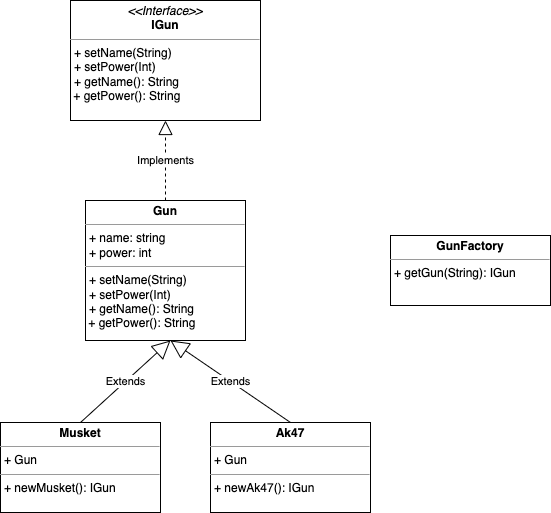

The diagram above was exported from draw.io. Its source (the exported page's mxGraphModel, read from the mxfile embedded in the PNG):
<mxGraphModel dx="535" dy="467" grid="1" gridSize="10" guides="1" tooltips="1" connect="1" arrows="1" fold="1" page="1" pageScale="1" pageWidth="827" pageHeight="1169" math="0" shadow="0">
  <root>
    <mxCell id="0" />
    <mxCell id="1" parent="0" />
    <mxCell id="mjvJoT2Hsm7mV2Z-XNGQ-1" value="&lt;p style=&quot;margin:0px;margin-top:4px;text-align:center;&quot;&gt;&lt;i&gt;&amp;lt;&amp;lt;Interface&amp;gt;&amp;gt;&lt;/i&gt;&lt;br&gt;&lt;b&gt;IGun&lt;/b&gt;&lt;/p&gt;&lt;hr size=&quot;1&quot;&gt;&lt;p style=&quot;margin:0px;margin-left:4px;&quot;&gt;+ setName(String)&lt;/p&gt;&lt;p style=&quot;margin:0px;margin-left:4px;&quot;&gt;+&amp;nbsp;setPower&lt;span style=&quot;background-color: initial;&quot;&gt;(Int)&lt;/span&gt;&lt;/p&gt;&lt;p style=&quot;margin:0px;margin-left:4px;&quot;&gt;+&amp;nbsp;getName&lt;span style=&quot;background-color: initial;&quot;&gt;(): String&lt;/span&gt;&lt;span style=&quot;background-color: initial;&quot;&gt;&amp;nbsp;&lt;/span&gt;&lt;/p&gt;&amp;nbsp;+ getPower(): String" style="verticalAlign=top;align=left;overflow=fill;fontSize=12;fontFamily=Helvetica;html=1;" parent="1" vertex="1">
      <mxGeometry x="330" y="70" width="190" height="120" as="geometry" />
    </mxCell>
    <mxCell id="mjvJoT2Hsm7mV2Z-XNGQ-6" value="Implements" style="endArrow=block;dashed=1;endFill=0;endSize=12;html=1;rounded=0;entryX=0.5;entryY=1;entryDx=0;entryDy=0;exitX=0.5;exitY=0;exitDx=0;exitDy=0;" parent="1" source="mjvJoT2Hsm7mV2Z-XNGQ-7" target="mjvJoT2Hsm7mV2Z-XNGQ-1" edge="1">
      <mxGeometry width="160" relative="1" as="geometry">
        <mxPoint x="420" y="270" as="sourcePoint" />
        <mxPoint x="490" y="290" as="targetPoint" />
      </mxGeometry>
    </mxCell>
    <mxCell id="mjvJoT2Hsm7mV2Z-XNGQ-7" value="&lt;p style=&quot;margin:0px;margin-top:4px;text-align:center;&quot;&gt;&lt;b&gt;Gun&lt;/b&gt;&lt;br&gt;&lt;/p&gt;&lt;hr size=&quot;1&quot;&gt;&lt;p style=&quot;margin:0px;margin-left:4px;&quot;&gt;+ name: string&lt;br&gt;&lt;/p&gt;&lt;p style=&quot;margin:0px;margin-left:4px;&quot;&gt;+ power: int&lt;/p&gt;&lt;hr size=&quot;1&quot;&gt;&lt;p style=&quot;margin:0px;margin-left:4px;&quot;&gt;+&amp;nbsp;&lt;span style=&quot;background-color: initial;&quot;&gt;setName(String)&lt;/span&gt;&lt;/p&gt;&lt;p style=&quot;border-color: var(--border-color); margin: 0px 0px 0px 4px;&quot;&gt;+&amp;nbsp;setPower&lt;span style=&quot;border-color: var(--border-color); background-color: initial;&quot;&gt;(Int)&lt;/span&gt;&lt;/p&gt;&lt;p style=&quot;border-color: var(--border-color); margin: 0px 0px 0px 4px;&quot;&gt;+&amp;nbsp;getName&lt;span style=&quot;border-color: var(--border-color); background-color: initial;&quot;&gt;(): String&lt;/span&gt;&lt;span style=&quot;border-color: var(--border-color); background-color: initial;&quot;&gt;&amp;nbsp;&lt;/span&gt;&lt;/p&gt;&amp;nbsp;+ getPower(): String" style="verticalAlign=top;align=left;overflow=fill;fontSize=12;fontFamily=Helvetica;html=1;" parent="1" vertex="1">
      <mxGeometry x="345" y="270" width="160" height="140" as="geometry" />
    </mxCell>
    <mxCell id="mjvJoT2Hsm7mV2Z-XNGQ-8" value="&lt;p style=&quot;margin:0px;margin-top:4px;text-align:center;&quot;&gt;&lt;b&gt;Musket&lt;/b&gt;&lt;/p&gt;&lt;hr size=&quot;1&quot;&gt;&lt;p style=&quot;margin:0px;margin-left:4px;&quot;&gt;+ Gun&lt;/p&gt;&lt;hr size=&quot;1&quot;&gt;&lt;p style=&quot;margin:0px;margin-left:4px;&quot;&gt;+ newMusket(): IGun&lt;/p&gt;" style="verticalAlign=top;align=left;overflow=fill;fontSize=12;fontFamily=Helvetica;html=1;" parent="1" vertex="1">
      <mxGeometry x="260" y="492" width="160" height="90" as="geometry" />
    </mxCell>
    <mxCell id="mjvJoT2Hsm7mV2Z-XNGQ-11" value="&lt;p style=&quot;margin:0px;margin-top:4px;text-align:center;&quot;&gt;&lt;b&gt;Ak47&lt;/b&gt;&lt;/p&gt;&lt;hr size=&quot;1&quot;&gt;&lt;p style=&quot;margin:0px;margin-left:4px;&quot;&gt;+ Gun&lt;/p&gt;&lt;hr size=&quot;1&quot;&gt;&lt;p style=&quot;margin:0px;margin-left:4px;&quot;&gt;+&amp;nbsp;newAk47&lt;span style=&quot;background-color: initial;&quot;&gt;(): IGun&lt;/span&gt;&lt;/p&gt;" style="verticalAlign=top;align=left;overflow=fill;fontSize=12;fontFamily=Helvetica;html=1;" parent="1" vertex="1">
      <mxGeometry x="470" y="492" width="160" height="90" as="geometry" />
    </mxCell>
    <mxCell id="mjvJoT2Hsm7mV2Z-XNGQ-13" value="&lt;p style=&quot;margin:0px;margin-top:4px;text-align:center;&quot;&gt;&lt;b&gt;GunFactory&lt;/b&gt;&lt;/p&gt;&lt;hr size=&quot;1&quot;&gt;&lt;p style=&quot;margin:0px;margin-left:4px;&quot;&gt;+&amp;nbsp;&lt;span style=&quot;background-color: initial;&quot;&gt;getGun(String): IGun&lt;/span&gt;&lt;/p&gt;" style="verticalAlign=top;align=left;overflow=fill;fontSize=12;fontFamily=Helvetica;html=1;" parent="1" vertex="1">
      <mxGeometry x="650" y="305" width="160" height="70" as="geometry" />
    </mxCell>
    <mxCell id="2" value="Extends" style="endArrow=block;endSize=16;endFill=0;html=1;rounded=0;exitX=0.5;exitY=0;exitDx=0;exitDy=0;" edge="1" parent="1" source="mjvJoT2Hsm7mV2Z-XNGQ-8">
      <mxGeometry width="160" relative="1" as="geometry">
        <mxPoint x="360" y="470" as="sourcePoint" />
        <mxPoint x="430" y="410" as="targetPoint" />
      </mxGeometry>
    </mxCell>
    <mxCell id="3" value="Extends" style="endArrow=block;endSize=16;endFill=0;html=1;rounded=0;exitX=0.5;exitY=0;exitDx=0;exitDy=0;" edge="1" parent="1" source="mjvJoT2Hsm7mV2Z-XNGQ-11">
      <mxGeometry width="160" relative="1" as="geometry">
        <mxPoint x="320" y="505" as="sourcePoint" />
        <mxPoint x="430" y="410" as="targetPoint" />
      </mxGeometry>
    </mxCell>
  </root>
</mxGraphModel>